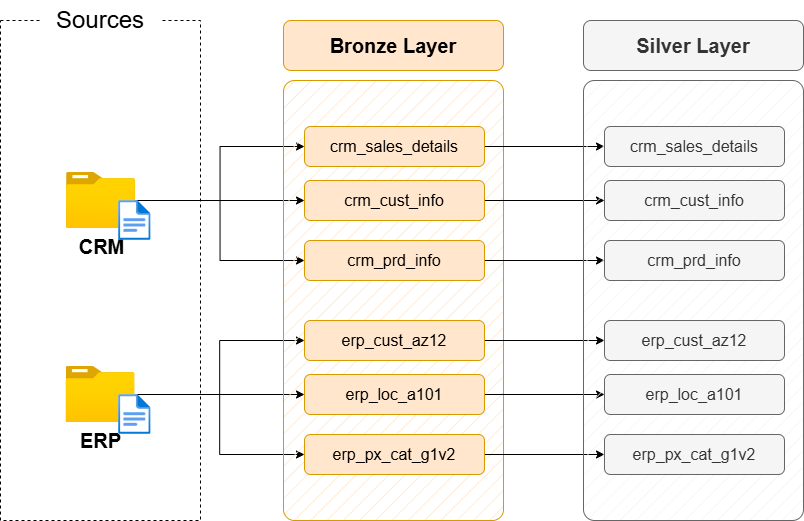

The diagram above was exported from draw.io. Its source (the exported page's mxGraphModel, read from the mxfile embedded in the PNG):
<mxGraphModel dx="1895" dy="1022" grid="1" gridSize="10" guides="1" tooltips="1" connect="1" arrows="1" fold="1" page="1" pageScale="1" pageWidth="1920" pageHeight="1200" math="0" shadow="0">
  <root>
    <mxCell id="PmAsDYt7ePFWswJWPdAt-0" />
    <mxCell id="PmAsDYt7ePFWswJWPdAt-1" parent="PmAsDYt7ePFWswJWPdAt-0" />
    <mxCell id="n8bJTZ1ovyGtcUzWuUE2-2" value="" style="rounded=0;whiteSpace=wrap;html=1;fillColor=none;dashed=1;" parent="PmAsDYt7ePFWswJWPdAt-1" vertex="1">
      <mxGeometry x="390" y="280" width="200" height="500" as="geometry" />
    </mxCell>
    <mxCell id="n8bJTZ1ovyGtcUzWuUE2-3" value="&lt;font style=&quot;font-size: 24px;&quot;&gt;Sources&lt;/font&gt;" style="rounded=1;whiteSpace=wrap;html=1;strokeColor=none;" parent="PmAsDYt7ePFWswJWPdAt-1" vertex="1">
      <mxGeometry x="430" y="260" width="120" height="40" as="geometry" />
    </mxCell>
    <mxCell id="D8R9sGTT4eO_Y8YIvJOX-3" style="edgeStyle=orthogonalEdgeStyle;rounded=0;orthogonalLoop=1;jettySize=auto;html=1;entryX=0;entryY=0.5;entryDx=0;entryDy=0;" parent="PmAsDYt7ePFWswJWPdAt-1" source="4ZKNdrfmacIxx5nxEuMF-0" target="hnOc7kBfibrwKYlpnwC0-0" edge="1">
      <mxGeometry relative="1" as="geometry" />
    </mxCell>
    <mxCell id="D8R9sGTT4eO_Y8YIvJOX-4" style="edgeStyle=orthogonalEdgeStyle;rounded=0;orthogonalLoop=1;jettySize=auto;html=1;entryX=0;entryY=0.5;entryDx=0;entryDy=0;" parent="PmAsDYt7ePFWswJWPdAt-1" source="4ZKNdrfmacIxx5nxEuMF-0" target="5szykNnx05lKGsdo6Biz-0" edge="1">
      <mxGeometry relative="1" as="geometry" />
    </mxCell>
    <mxCell id="D8R9sGTT4eO_Y8YIvJOX-5" style="edgeStyle=orthogonalEdgeStyle;rounded=0;orthogonalLoop=1;jettySize=auto;html=1;entryX=0;entryY=0.5;entryDx=0;entryDy=0;" parent="PmAsDYt7ePFWswJWPdAt-1" source="4ZKNdrfmacIxx5nxEuMF-0" target="hnOc7kBfibrwKYlpnwC0-1" edge="1">
      <mxGeometry relative="1" as="geometry" />
    </mxCell>
    <mxCell id="4ZKNdrfmacIxx5nxEuMF-0" value="&lt;font style=&quot;font-size: 20px;&quot;&gt;&lt;b&gt;CRM&lt;/b&gt;&lt;/font&gt;" style="image;aspect=fixed;html=1;points=[];align=center;fontSize=12;image=img/lib/azure2/general/Folder_Blank.svg;" parent="PmAsDYt7ePFWswJWPdAt-1" vertex="1">
      <mxGeometry x="456" y="432" width="69" height="56.00000000000001" as="geometry" />
    </mxCell>
    <mxCell id="-fXMBUoAsH7tqhl6yJGk-2" style="edgeStyle=orthogonalEdgeStyle;rounded=0;orthogonalLoop=1;jettySize=auto;html=1;entryX=0;entryY=0.5;entryDx=0;entryDy=0;" parent="PmAsDYt7ePFWswJWPdAt-1" source="4ZKNdrfmacIxx5nxEuMF-4" target="D8R9sGTT4eO_Y8YIvJOX-8" edge="1">
      <mxGeometry relative="1" as="geometry" />
    </mxCell>
    <mxCell id="-fXMBUoAsH7tqhl6yJGk-3" style="edgeStyle=orthogonalEdgeStyle;rounded=0;orthogonalLoop=1;jettySize=auto;html=1;entryX=0;entryY=0.5;entryDx=0;entryDy=0;" parent="PmAsDYt7ePFWswJWPdAt-1" source="4ZKNdrfmacIxx5nxEuMF-4" target="D8R9sGTT4eO_Y8YIvJOX-6" edge="1">
      <mxGeometry relative="1" as="geometry" />
    </mxCell>
    <mxCell id="-fXMBUoAsH7tqhl6yJGk-4" style="edgeStyle=orthogonalEdgeStyle;rounded=0;orthogonalLoop=1;jettySize=auto;html=1;" parent="PmAsDYt7ePFWswJWPdAt-1" source="4ZKNdrfmacIxx5nxEuMF-4" target="D8R9sGTT4eO_Y8YIvJOX-7" edge="1">
      <mxGeometry relative="1" as="geometry" />
    </mxCell>
    <mxCell id="4ZKNdrfmacIxx5nxEuMF-4" value="&lt;font style=&quot;font-size: 20px;&quot;&gt;&lt;b&gt;ERP&lt;/b&gt;&lt;/font&gt;" style="image;aspect=fixed;html=1;points=[];align=center;fontSize=12;image=img/lib/azure2/general/Folder_Blank.svg;" parent="PmAsDYt7ePFWswJWPdAt-1" vertex="1">
      <mxGeometry x="455.5" y="626" width="69" height="56.00000000000001" as="geometry" />
    </mxCell>
    <mxCell id="4ZKNdrfmacIxx5nxEuMF-5" value="" style="rounded=1;whiteSpace=wrap;html=1;fillColor=#ffe6cc;strokeColor=#d79b00;fillStyle=hatch;arcSize=5;" parent="PmAsDYt7ePFWswJWPdAt-1" vertex="1">
      <mxGeometry x="673" y="340" width="220" height="440" as="geometry" />
    </mxCell>
    <mxCell id="4ZKNdrfmacIxx5nxEuMF-6" value="Bronze Layer" style="rounded=1;whiteSpace=wrap;html=1;fillColor=#ffe6cc;strokeColor=#d79b00;fontSize=20;fontStyle=1" parent="PmAsDYt7ePFWswJWPdAt-1" vertex="1">
      <mxGeometry x="673" y="280" width="220" height="50" as="geometry" />
    </mxCell>
    <mxCell id="-fXMBUoAsH7tqhl6yJGk-13" style="edgeStyle=orthogonalEdgeStyle;rounded=0;orthogonalLoop=1;jettySize=auto;html=1;entryX=0;entryY=0.5;entryDx=0;entryDy=0;" parent="PmAsDYt7ePFWswJWPdAt-1" source="5szykNnx05lKGsdo6Biz-0" target="-fXMBUoAsH7tqhl6yJGk-7" edge="1">
      <mxGeometry relative="1" as="geometry" />
    </mxCell>
    <mxCell id="5szykNnx05lKGsdo6Biz-0" value="crm_sales_details" style="rounded=1;whiteSpace=wrap;html=1;fillColor=#ffe6cc;strokeColor=#d79b00;fontSize=16;fontStyle=0" parent="PmAsDYt7ePFWswJWPdAt-1" vertex="1">
      <mxGeometry x="694" y="386" width="180" height="40" as="geometry" />
    </mxCell>
    <mxCell id="-fXMBUoAsH7tqhl6yJGk-14" style="edgeStyle=orthogonalEdgeStyle;rounded=0;orthogonalLoop=1;jettySize=auto;html=1;" parent="PmAsDYt7ePFWswJWPdAt-1" source="hnOc7kBfibrwKYlpnwC0-0" target="-fXMBUoAsH7tqhl6yJGk-8" edge="1">
      <mxGeometry relative="1" as="geometry" />
    </mxCell>
    <mxCell id="hnOc7kBfibrwKYlpnwC0-0" value="crm_cust_info" style="rounded=1;whiteSpace=wrap;html=1;fillColor=#ffe6cc;strokeColor=#d79b00;fontSize=16;fontStyle=0" parent="PmAsDYt7ePFWswJWPdAt-1" vertex="1">
      <mxGeometry x="694" y="440" width="180" height="40" as="geometry" />
    </mxCell>
    <mxCell id="-fXMBUoAsH7tqhl6yJGk-15" style="edgeStyle=orthogonalEdgeStyle;rounded=0;orthogonalLoop=1;jettySize=auto;html=1;entryX=0;entryY=0.5;entryDx=0;entryDy=0;" parent="PmAsDYt7ePFWswJWPdAt-1" source="hnOc7kBfibrwKYlpnwC0-1" target="-fXMBUoAsH7tqhl6yJGk-9" edge="1">
      <mxGeometry relative="1" as="geometry" />
    </mxCell>
    <mxCell id="hnOc7kBfibrwKYlpnwC0-1" value="crm_prd_info" style="rounded=1;whiteSpace=wrap;html=1;fillColor=#ffe6cc;strokeColor=#d79b00;fontSize=16;fontStyle=0" parent="PmAsDYt7ePFWswJWPdAt-1" vertex="1">
      <mxGeometry x="694" y="500" width="180" height="40" as="geometry" />
    </mxCell>
    <mxCell id="-fXMBUoAsH7tqhl6yJGk-16" style="edgeStyle=orthogonalEdgeStyle;rounded=0;orthogonalLoop=1;jettySize=auto;html=1;entryX=0;entryY=0.5;entryDx=0;entryDy=0;" parent="PmAsDYt7ePFWswJWPdAt-1" source="D8R9sGTT4eO_Y8YIvJOX-6" target="-fXMBUoAsH7tqhl6yJGk-10" edge="1">
      <mxGeometry relative="1" as="geometry" />
    </mxCell>
    <mxCell id="D8R9sGTT4eO_Y8YIvJOX-6" value="erp_cust_az12" style="rounded=1;whiteSpace=wrap;html=1;fillColor=#ffe6cc;strokeColor=#d79b00;fontSize=16;fontStyle=0" parent="PmAsDYt7ePFWswJWPdAt-1" vertex="1">
      <mxGeometry x="694" y="580" width="180" height="40" as="geometry" />
    </mxCell>
    <mxCell id="-fXMBUoAsH7tqhl6yJGk-17" style="edgeStyle=orthogonalEdgeStyle;rounded=0;orthogonalLoop=1;jettySize=auto;html=1;entryX=0;entryY=0.5;entryDx=0;entryDy=0;" parent="PmAsDYt7ePFWswJWPdAt-1" source="D8R9sGTT4eO_Y8YIvJOX-7" target="-fXMBUoAsH7tqhl6yJGk-11" edge="1">
      <mxGeometry relative="1" as="geometry" />
    </mxCell>
    <mxCell id="D8R9sGTT4eO_Y8YIvJOX-7" value="erp_loc_a101" style="rounded=1;whiteSpace=wrap;html=1;fillColor=#ffe6cc;strokeColor=#d79b00;fontSize=16;fontStyle=0" parent="PmAsDYt7ePFWswJWPdAt-1" vertex="1">
      <mxGeometry x="694" y="634" width="180" height="40" as="geometry" />
    </mxCell>
    <mxCell id="-fXMBUoAsH7tqhl6yJGk-18" style="edgeStyle=orthogonalEdgeStyle;rounded=0;orthogonalLoop=1;jettySize=auto;html=1;entryX=0;entryY=0.5;entryDx=0;entryDy=0;" parent="PmAsDYt7ePFWswJWPdAt-1" source="D8R9sGTT4eO_Y8YIvJOX-8" target="-fXMBUoAsH7tqhl6yJGk-12" edge="1">
      <mxGeometry relative="1" as="geometry" />
    </mxCell>
    <mxCell id="D8R9sGTT4eO_Y8YIvJOX-8" value="erp_px_cat_g1v2" style="rounded=1;whiteSpace=wrap;html=1;fillColor=#ffe6cc;strokeColor=#d79b00;fontSize=16;fontStyle=0" parent="PmAsDYt7ePFWswJWPdAt-1" vertex="1">
      <mxGeometry x="694" y="694" width="180" height="40" as="geometry" />
    </mxCell>
    <mxCell id="-fXMBUoAsH7tqhl6yJGk-5" value="" style="rounded=1;whiteSpace=wrap;html=1;fillColor=#f5f5f5;strokeColor=#666666;fillStyle=hatch;arcSize=5;fontColor=#333333;" parent="PmAsDYt7ePFWswJWPdAt-1" vertex="1">
      <mxGeometry x="973" y="340" width="220" height="440" as="geometry" />
    </mxCell>
    <mxCell id="-fXMBUoAsH7tqhl6yJGk-6" value="Silver Layer" style="rounded=1;whiteSpace=wrap;html=1;fillColor=#f5f5f5;strokeColor=#666666;fontSize=20;fontStyle=1;fontColor=#333333;" parent="PmAsDYt7ePFWswJWPdAt-1" vertex="1">
      <mxGeometry x="973" y="280" width="220" height="50" as="geometry" />
    </mxCell>
    <mxCell id="-fXMBUoAsH7tqhl6yJGk-7" value="crm_sales_details" style="rounded=1;whiteSpace=wrap;html=1;fillColor=#f5f5f5;strokeColor=#666666;fontSize=16;fontStyle=0;fontColor=#333333;" parent="PmAsDYt7ePFWswJWPdAt-1" vertex="1">
      <mxGeometry x="994" y="386" width="180" height="40" as="geometry" />
    </mxCell>
    <mxCell id="-fXMBUoAsH7tqhl6yJGk-8" value="crm_cust_info" style="rounded=1;whiteSpace=wrap;html=1;fillColor=#f5f5f5;strokeColor=#666666;fontSize=16;fontStyle=0;fontColor=#333333;" parent="PmAsDYt7ePFWswJWPdAt-1" vertex="1">
      <mxGeometry x="994" y="440" width="180" height="40" as="geometry" />
    </mxCell>
    <mxCell id="-fXMBUoAsH7tqhl6yJGk-9" value="crm_prd_info" style="rounded=1;whiteSpace=wrap;html=1;fillColor=#f5f5f5;strokeColor=#666666;fontSize=16;fontStyle=0;fontColor=#333333;" parent="PmAsDYt7ePFWswJWPdAt-1" vertex="1">
      <mxGeometry x="994" y="500" width="180" height="40" as="geometry" />
    </mxCell>
    <mxCell id="-fXMBUoAsH7tqhl6yJGk-10" value="erp_cust_az12" style="rounded=1;whiteSpace=wrap;html=1;fillColor=#f5f5f5;strokeColor=#666666;fontSize=16;fontStyle=0;fontColor=#333333;" parent="PmAsDYt7ePFWswJWPdAt-1" vertex="1">
      <mxGeometry x="994" y="580" width="180" height="40" as="geometry" />
    </mxCell>
    <mxCell id="-fXMBUoAsH7tqhl6yJGk-11" value="erp_loc_a101" style="rounded=1;whiteSpace=wrap;html=1;fillColor=#f5f5f5;strokeColor=#666666;fontSize=16;fontStyle=0;fontColor=#333333;" parent="PmAsDYt7ePFWswJWPdAt-1" vertex="1">
      <mxGeometry x="994" y="634" width="180" height="40" as="geometry" />
    </mxCell>
    <mxCell id="-fXMBUoAsH7tqhl6yJGk-12" value="erp_px_cat_g1v2" style="rounded=1;whiteSpace=wrap;html=1;fillColor=#f5f5f5;strokeColor=#666666;fontSize=16;fontStyle=0;fontColor=#333333;" parent="PmAsDYt7ePFWswJWPdAt-1" vertex="1">
      <mxGeometry x="994" y="694" width="180" height="40" as="geometry" />
    </mxCell>
    <mxCell id="hYor6iIa-aKugMJ0ksJW-2" value="" style="image;aspect=fixed;html=1;points=[];align=center;fontSize=12;image=img/lib/azure2/general/File.svg;" parent="PmAsDYt7ePFWswJWPdAt-1" vertex="1">
      <mxGeometry x="508.12" y="460" width="32.46" height="40" as="geometry" />
    </mxCell>
    <mxCell id="hYor6iIa-aKugMJ0ksJW-4" value="" style="image;aspect=fixed;html=1;points=[];align=center;fontSize=12;image=img/lib/azure2/general/File.svg;" parent="PmAsDYt7ePFWswJWPdAt-1" vertex="1">
      <mxGeometry x="508.12" y="654" width="32.46" height="40" as="geometry" />
    </mxCell>
  </root>
</mxGraphModel>